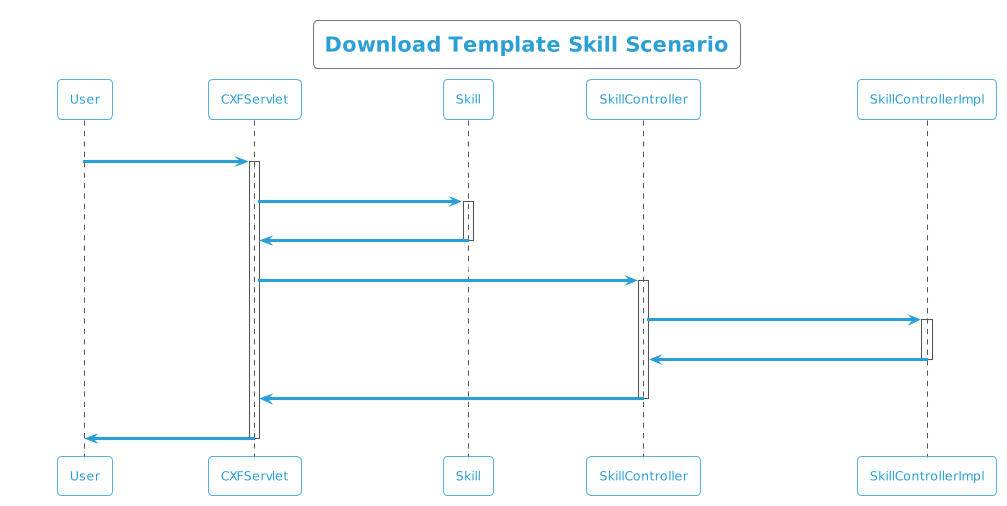

The diagram above was rendered by PlantUML. Its source (embedded in the PNG):
@startuml
!theme cyborg-outline
title  Download Template Skill Scenario
participant User
User -> CXFServlet: Skill
activate CXFServlet
CXFServlet -> Skill: << downloadTemplate >>
activate Skill
Skill -> CXFServlet: << instance >>
deactivate Skill
CXFServlet -> SkillController: downloadTemplate(:String fileName)
activate SkillController
SkillController -> SkillControllerImpl: ResponseBuilder(workbook,fileName)
activate SkillControllerImpl
SkillControllerImpl -> SkillController: response(:ResponseEntity)
deactivate SkillControllerImpl
SkillController -> CXFServlet: << Skill  >>
deactivate SkillController
CXFServlet -> User: marshalled Skill XML
deactivate CXFServlet
@enduml